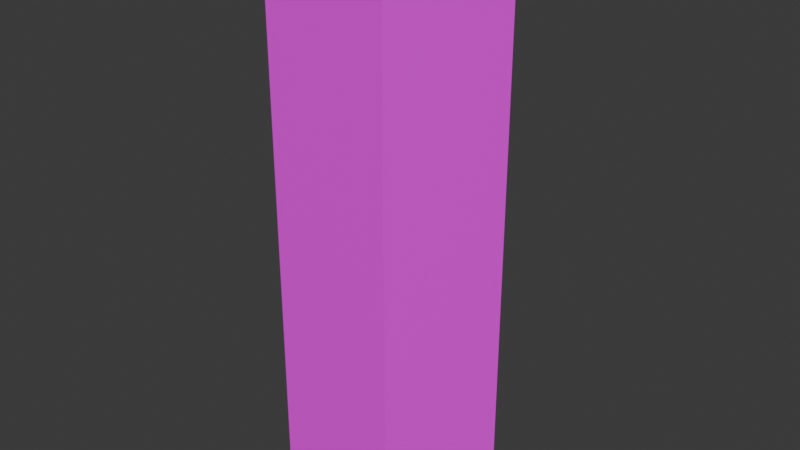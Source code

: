 # Source: legL.blend  (saved by Blender 4.4.30; exported with 4.5.12 LTS)
import bpy
from mathutils import Matrix  # noqa: F401  (used for matrix-valued properties, if any)

bpy.ops.wm.read_factory_settings(use_empty=True)
scene = bpy.context.scene
scene.name = 'Scene'

# ---- collections
col_collection = bpy.data.collections.new('Collection'); scene.collection.children.link(col_collection)

# ---- images (referenced by path relative to the original .blend; pixels are not part of the script)
import os
ASSET_DIR = os.environ.get("B2B_ASSET_DIR", "")  # directory of the original .blend (textures are referenced by path, not embedded)
HERE = os.path.dirname(os.path.abspath(__file__))  # packed textures are extracted next to this script under _unpacked/

def load_image(name, relpath, width, height, colorspace="sRGB"):
    """Load a texture the original file referenced (path relative to the .blend, or extracted next to this script)."""
    p = next((c for c in (os.path.join(HERE, relpath), os.path.join(ASSET_DIR, relpath)) if relpath and os.path.exists(c)), "")
    if p:
        img = bpy.data.images.load(p, check_existing=True)
        img.name = name
    else:  # same state as the original file: an image datablock whose file is absent (Cycles renders it pink)
        img = bpy.data.images.new(name, width, height)
        img.source = "FILE"
        img.filepath = "//" + (relpath or name)
    img.colorspace_settings.name = colorspace
    return img
img_legl_png = load_image('legL.png', 'legL.png', 1024, 1024, 'sRGB')

# ---- materials (node trees are filled in below, after node groups)
mat_material_001 = bpy.data.materials.new('Material.001')
mat_material_001.roughness = 0.5

# ---- material node trees
mat_material_001.use_nodes = True; mat_material_001.node_tree.nodes.clear()
_N = mat_material_001.node_tree.nodes; _L = mat_material_001.node_tree.links
n0 = _N.new('ShaderNodeBsdfPrincipled'); n0.name = 'プリンシプルBSDF'; n0.location = (0, 300)
n0.inputs[3].default_value = 1.45
n0.inputs[27].default_value = (0.0, 0.0, 0.0, 1.0)
n0.inputs[28].default_value = 1.0
n1 = _N.new('ShaderNodeOutputMaterial'); n1.name = 'マテリアル出力'; n1.location = (280, 300)
n2 = _N.new('ShaderNodeTexImage'); n2.name = '画像テクスチャ'; n2.location = (-480, 300)
n2.image = img_legl_png
_L.new(n2.outputs[0], n0.inputs[0])
_L.new(n0.outputs[0], n1.inputs[0])
n1.is_active_output = True

# ---- world
world_world = bpy.data.worlds.new('World'); scene.world = world_world
world_world.use_nodes = True; world_world.node_tree.nodes.clear()
_N = world_world.node_tree.nodes; _L = world_world.node_tree.links
n0 = _N.new('ShaderNodeOutputWorld'); n0.name = 'World Output'; n0.location = (300, 300)
n1 = _N.new('ShaderNodeBackground'); n1.name = 'Background'; n1.location = (10, 300)
n1.inputs[0].default_value = (0.05088, 0.05088, 0.05088, 1.0)
_L.new(n1.outputs[0], n0.inputs[0])
n0.is_active_output = True
world_world.color = (0.05088, 0.05088, 0.05088)
world_world.sun_shadow_jitter_overblur = 0.0

# ---- meshes
me_004 = bpy.data.meshes.new('円柱.004')
me_004.from_pydata([(-0.004077, -1.195, -0.2065), (-0.004077, -0.002976, -0.2065), (0.2066, -1.195, -0.05343), (0.2066, -0.002976, -0.05343), (0.1261, -1.195, 0.1942), (0.1261, -0.002976, 0.1942), (-0.1343, -1.195, 0.1942), (-0.1343, -0.002976, 0.1942), (-0.2147, -1.195, -0.05343), (-0.2147, -0.002976, -0.05343)], [], [(1, 2, 0), (2, 5, 4), (5, 6, 4), (1, 7, 5), (7, 8, 6), (9, 0, 8), (2, 6, 8), (1, 3, 2), (2, 3, 5), (5, 7, 6), (5, 3, 1), (1, 9, 7), (7, 9, 8), (9, 1, 0), (8, 0, 2), (2, 4, 6)])
me_004.polygons.foreach_set('use_smooth', [True] * 16)
_k = set([(0, 1), (0, 2), (0, 8), (1, 3), (1, 9), (2, 3), (2, 4), (3, 5), (4, 5), (4, 6), (5, 7), (6, 7), (6, 8), (7, 9), (8, 9)])
me_004.attributes.new('sharp_edge', 'BOOLEAN', 'EDGE').data.foreach_set('value', [ (min(e.vertices), max(e.vertices)) in _k for e in me_004.edges])
_uv = me_004.uv_layers.new(name='UVMap')
_uv.uv.foreach_set('vector', [0.05153, 0.7005, 0.6457, 0.5707, 0.6457, 0.7005, 0.6457, 0.5707, 0.05153, 0.4409, 0.6457, 0.4409, 0.05153, 0.4409, 0.6457, 0.3111, 0.6457, 0.4409, 0.9485, 0.2214, 0.7487, 0.1565, 0.825, 0.05153, 0.05153, 0.3111, 0.6457, 0.1813, 0.6457, 0.3111, 0.05153, 0.1813, 0.6457, 0.05153, 0.6457, 0.1813, 0.9485, 0.5345, 0.7487, 0.4696, 0.825, 0.3646, 0.05153, 0.7005, 0.05153, 0.5707, 0.6457, 0.5707, 0.6457, 0.5707, 0.05153, 0.5707, 0.05153, 0.4409, 0.05153, 0.4409, 0.05153, 0.3111, 0.6457, 0.3111, 0.825, 0.05153, 0.9485, 0.09164, 0.9485, 0.2214, 0.9485, 0.2214, 0.825, 0.2615, 0.7487, 0.1565, 0.05153, 0.3111, 0.05153, 0.1813, 0.6457, 0.1813, 0.05153, 0.1813, 0.05153, 0.05153, 0.6457, 0.05153, 0.825, 0.3646, 0.9485, 0.4047, 0.9485, 0.5345, 0.9485, 0.5345, 0.825, 0.5746, 0.7487, 0.4696])
me_004.materials.append(mat_material_001)
me_004.update()
me_004.normals_split_custom_set([tuple(v) for v in zip(*[iter([0.5878, -6.865e-07, -0.809, 0.5878, -6.846e-07, -0.809, 0.5878, -6.842e-07, -0.809, 0.9511, 2.611e-07, 0.309, 0.9511, 2.838e-07, 0.309, 0.9511, 2.568e-07, 0.309, 0.0, 8.501e-07, 1.0, 0.0, 8.501e-07, 1.0, 0.0, 8.501e-07, 1.0, 0.0, 1.0, -1.505e-10, 0.0, 1.0, -1.505e-10, 0.0, 1.0, 0.0, -0.9511, 2.754e-07, 0.309, -0.9511, 2.659e-07, 0.309, -0.9511, 2.641e-07, 0.309, -0.5878, -6.836e-07, -0.809, -0.5878, -6.942e-07, -0.809, -0.5878, -6.962e-07, -0.809, 0.0, -1.0, -1.904e-07, 0.0, -1.0, -3.809e-07, 0.0, -1.0, -3.809e-07, 0.5878, -6.865e-07, -0.809, 0.5878, -6.869e-07, -0.809, 0.5878, -6.846e-07, -0.809, 0.9511, 2.611e-07, 0.309, 0.9511, 2.881e-07, 0.309, 0.9511, 2.838e-07, 0.309, 0.0, 8.501e-07, 1.0, 0.0, 8.501e-07, 1.0, 0.0, 8.501e-07, 1.0, 0.0, 1.0, 0.0, 0.0, 1.0, 0.0, 0.0, 1.0, -1.505e-10, 0.0, 1.0, -1.505e-10, 0.0, 1.0, -4.514e-10, 0.0, 1.0, -1.505e-10, -0.9511, 2.754e-07, 0.309, -0.9511, 2.772e-07, 0.309, -0.9511, 2.659e-07, 0.309, -0.5878, -6.836e-07, -0.809, -0.5878, -6.816e-07, -0.809, -0.5878, -6.942e-07, -0.809, 0.0, -1.0, -3.809e-07, 0.0, -1.0, 0.0, 0.0, -1.0, -1.904e-07, 0.0, -1.0, -1.904e-07, 0.0, -1.0, 0.0, 0.0, -1.0, -3.809e-07])] * 3)])

# ---- objects
ob_004 = bpy.data.objects.new('円柱.004', me_004)

# ---- transforms, parenting, visibility, modifiers, constraints
ob_004.location = (0.0, 0.0, 0.0)
ob_004.rotation_euler = (1.571, -0.0, 0.0)

# ---- collection membership
col_collection.objects.link(ob_004)

# ---- scene / render settings (as saved in the file)
scene.frame_start = 1; scene.frame_end = 250; scene.frame_set(1)
scene.render.engine = 'BLENDER_EEVEE_NEXT'
bpy.context.view_layer.update()

# ---- added for rendering (the .blend has no active camera and no usable light): camera, sun
cam_auto = bpy.data.cameras.new('AutoCamera')
cam_auto.lens = 50.0
cam_auto.sensor_width = 36.0
cam_auto.clip_end = 1000.0
ob_auto_camera = bpy.data.objects.new('AutoCamera', cam_auto)
scene.collection.objects.link(ob_auto_camera)
ob_auto_camera.location = (1.2229, -1.46624, 0.382658)
ob_auto_camera.rotation_euler = (1.09748, -7.21219e-08, 0.694738)
scene.camera = ob_auto_camera
light_auto_sun = bpy.data.lights.new('AutoSun', 'SUN')
light_auto_sun.energy = 3.0
light_auto_sun.angle = 0.0523599
ob_auto_sun = bpy.data.objects.new('AutoSun', light_auto_sun)
scene.collection.objects.link(ob_auto_sun)
ob_auto_sun.rotation_euler = (0.872665, 0.174533, 0.523599)
bpy.context.view_layer.update()
